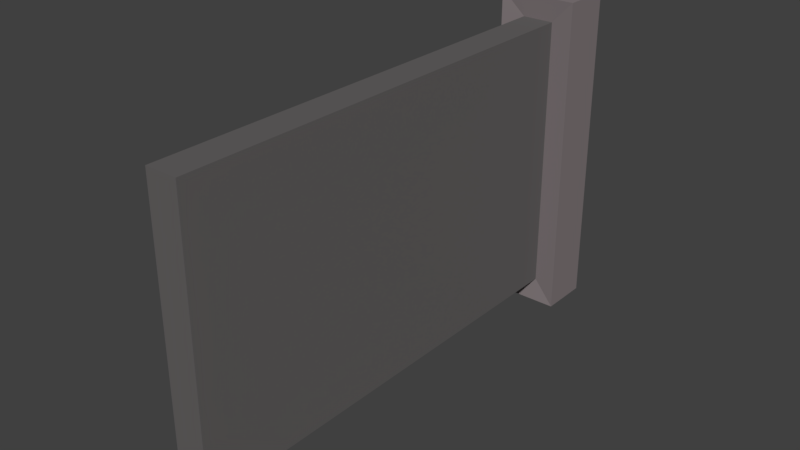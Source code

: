 # Source: exitSign.blend  (saved by Blender 2.79.0; exported with 4.5.12 LTS)
import bpy
from mathutils import Matrix  # noqa: F401  (used for matrix-valued properties, if any)

bpy.ops.wm.read_factory_settings(use_empty=True)
scene = bpy.context.scene
scene.name = 'Scene'

# ---- collections
col_collection_1 = bpy.data.collections.new('Collection 1'); scene.collection.children.link(col_collection_1)

# ---- materials (node trees are filled in below, after node groups)
mat_material = bpy.data.materials.new('Material')
mat_material.alpha_threshold = 0.0
mat_material.use_transparent_shadow = False
mat_material.diffuse_color = (0.233, 0.2001, 0.2061, 1.0)
mat_material.roughness = 0.5
mat_material.line_color = (0.0, 0.0, 0.0, 1.0)
mat_material_002 = bpy.data.materials.new('Material.002')
mat_material_002.alpha_threshold = 0.0
mat_material_002.use_transparent_shadow = False
mat_material_002.diffuse_color = (0.1329, 0.1255, 0.1255, 1.0)
mat_material_002.roughness = 0.5
mat_material_001 = bpy.data.materials.new('Material.001')
mat_material_001.alpha_threshold = 0.0
mat_material_001.use_transparent_shadow = False
mat_material_001.diffuse_color = (1.0, 1.0, 1.0, 1.0)
mat_material_001.roughness = 0.5

# ---- material node trees

# ---- world
world_world = bpy.data.worlds.new('World'); scene.world = world_world
world_world.color = (0.05088, 0.05088, 0.05088)
world_world.use_sun_shadow = False
world_world.sun_shadow_jitter_overblur = 0.0
world_world.cycles.sampling_method = 'MANUAL'

# ---- meshes
me_cube = bpy.data.meshes.new('Cube')
me_cube.from_pydata([(0.1445, -0.4224, -1.271), (0.1445, -4.586, -1.271), (-0.1445, -4.586, -1.271), (-0.1445, -0.4224, -1.271), (0.1445, -0.4224, 1.271), (0.1445, -4.586, 1.271), (-0.1445, -4.586, 1.271), (-0.1445, -0.4224, 1.271), (0.3572, -0.4552, -1.486), (-0.3572, -0.4552, -1.486), (0.3572, -0.4552, 1.486), (-0.3572, -0.4552, 1.486), (0.3572, 0.0, -1.486), (-0.3572, 7.153e-07, -1.486), (0.3572, -1.192e-06, 1.486), (-0.3572, 0.0, 1.486)], [], [(0, 1, 2, 3), (4, 7, 6, 5), (0, 4, 5, 1), (1, 5, 6, 2), (2, 6, 7, 3), (4, 0, 8, 10), (10, 8, 12, 14), (7, 4, 10, 11), (3, 7, 11, 9), (0, 3, 9, 8), (14, 12, 13, 15), (9, 11, 15, 13), (8, 9, 13, 12), (11, 10, 14, 15), (0, 4, 7, 3)])
me_cube.polygons.foreach_set('material_index', [1, 1, 1, 1, 1, 0, 0, 0, 0, 0, 0, 0, 0, 0, 0])
me_cube.materials.append(mat_material)
me_cube.materials.append(mat_material_002)
me_cube.use_remesh_preserve_volume = False
me_cube.use_remesh_preserve_attributes = False
me_cube.use_mirror_vertex_groups = False
me_cube.update()

# ---- curves / text
txt_exit = bpy.data.curves.new('Exit', 'FONT')
txt_exit.dimensions = '2D'
txt_exit.body = 'Exit'
txt_exit.materials.append(mat_material_001)
txt_exit.use_path_clamp = True
txt_exit.bevel_resolution = 0

# ---- objects
ob_sign = bpy.data.objects.new('sign', me_cube)
ob_text = bpy.data.objects.new('Text', txt_exit)

# ---- transforms, parenting, visibility, modifiers, constraints
ob_sign.location = (2.019e-06, 2.504, 3.388)
ob_sign.lock_rotations_4d = False
ob_sign.empty_display_type = 'ARROWS'
ob_sign.lineart.crease_threshold = 0.0
ob_text.parent = ob_sign
ob_text.matrix_parent_inverse = Matrix(((1.0, 0.0, 0.0, -2.019e-06), (0.0, 1.0, 0.0, -2.504), (0.0, 0.0, 1.0, -3.388), (0.0, 0.0, 0.0, 1.0)))
ob_text.location = (0.0, -1.785, 3.099)
ob_text.rotation_euler = (1.571, -2.98e-08, 1.571)
ob_text.scale = (1.81, 1.81, 1.81)
ob_text.lineart.crease_threshold = 0.0
_m = ob_text.modifiers.new('Mirror', 'MIRROR')
_m.use_axis = (False, False, True)
_m.use_mirror_merge = False

# ---- collection membership
col_collection_1.objects.link(ob_sign)
col_collection_1.objects.link(ob_text)

# ---- scene / render settings (as saved in the file)
scene.frame_start = 1; scene.frame_end = 250; scene.frame_set(1)
scene.render.engine = 'BLENDER_EEVEE_NEXT'
scene.render.resolution_percentage = 50
scene.render.dither_intensity = 0.0
scene.cycles.use_denoising = False
scene.cycles.samples = 128
scene.cycles.sampling_pattern = 'TABULATED_SOBOL'
scene.cycles.use_adaptive_sampling = False
scene.cycles.use_light_tree = False
scene.cycles.blur_glossy = 0.0
scene.cycles.sample_clamp_indirect = 0.0
scene.view_settings.view_transform = 'Standard'
bpy.context.view_layer.update()

# ---- added for rendering (the .blend has no active camera and no usable light): camera, sun
cam_auto = bpy.data.cameras.new('AutoCamera')
cam_auto.lens = 50.0
cam_auto.sensor_width = 36.0
cam_auto.clip_end = 1000.0
ob_auto_camera = bpy.data.objects.new('AutoCamera', cam_auto)
scene.collection.objects.link(ob_auto_camera)
ob_auto_camera.location = (5.09885, -5.90742, 7.46662)
ob_auto_camera.rotation_euler = (1.09748, -7.21219e-08, 0.694738)
scene.camera = ob_auto_camera
light_auto_sun = bpy.data.lights.new('AutoSun', 'SUN')
light_auto_sun.energy = 3.0
light_auto_sun.angle = 0.0523599
ob_auto_sun = bpy.data.objects.new('AutoSun', light_auto_sun)
scene.collection.objects.link(ob_auto_sun)
ob_auto_sun.rotation_euler = (0.872665, 0.174533, 0.523599)
bpy.context.view_layer.update()
